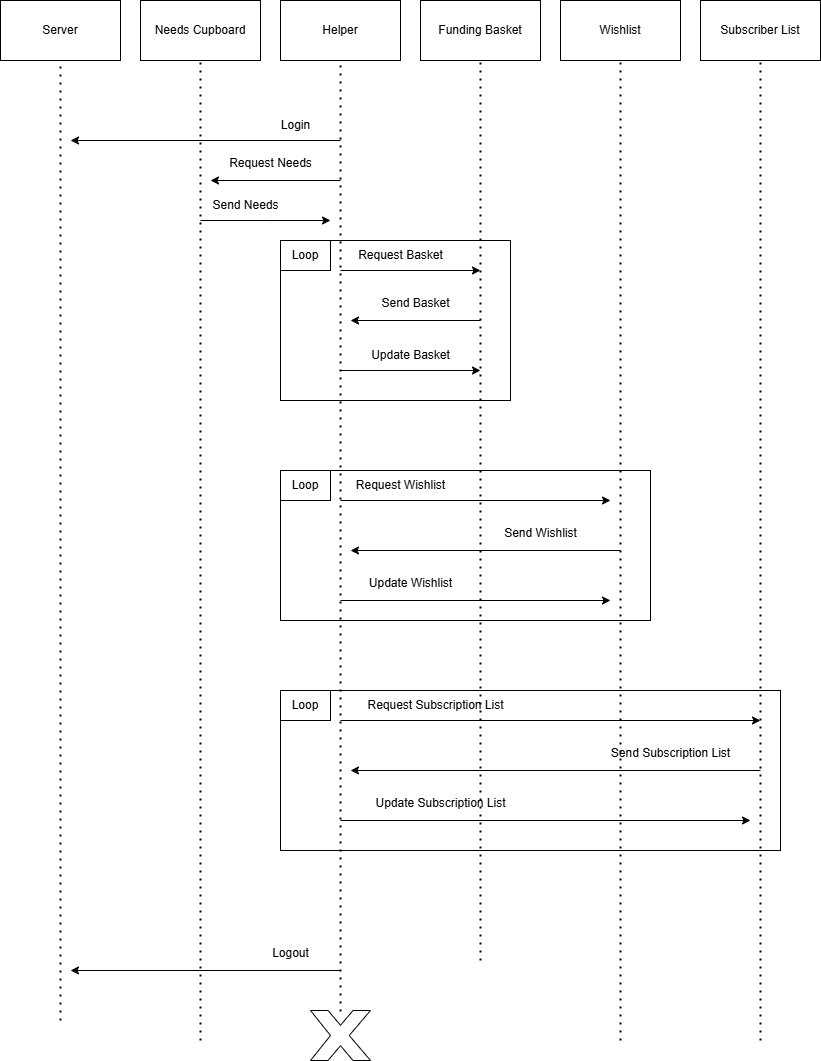

The diagram above was exported from draw.io. Its source (the exported page's mxGraphModel, read from the mxfile embedded in the PNG):
<mxGraphModel dx="1434" dy="746" grid="1" gridSize="10" guides="1" tooltips="1" connect="1" arrows="1" fold="1" page="0" pageScale="1" pageWidth="850" pageHeight="1100" math="0" shadow="0">
  <root>
    <mxCell id="0" />
    <mxCell id="1" parent="0" />
    <mxCell id="zE8UzghMA3aOMa-3uEfD-1" value="Needs Cupboard" style="rounded=0;whiteSpace=wrap;html=1;" parent="1" vertex="1">
      <mxGeometry x="290" y="260" width="120" height="60" as="geometry" />
    </mxCell>
    <mxCell id="zE8UzghMA3aOMa-3uEfD-2" value="Server" style="rounded=0;whiteSpace=wrap;html=1;" parent="1" vertex="1">
      <mxGeometry x="150" y="260" width="120" height="60" as="geometry" />
    </mxCell>
    <mxCell id="zE8UzghMA3aOMa-3uEfD-4" value="Helper" style="rounded=0;whiteSpace=wrap;html=1;" parent="1" vertex="1">
      <mxGeometry x="430" y="260" width="120" height="60" as="geometry" />
    </mxCell>
    <mxCell id="zE8UzghMA3aOMa-3uEfD-5" value="Funding Basket" style="rounded=0;whiteSpace=wrap;html=1;" parent="1" vertex="1">
      <mxGeometry x="570" y="260" width="120" height="60" as="geometry" />
    </mxCell>
    <mxCell id="zE8UzghMA3aOMa-3uEfD-6" value="Wishlist" style="rounded=0;whiteSpace=wrap;html=1;" parent="1" vertex="1">
      <mxGeometry x="710" y="260" width="120" height="60" as="geometry" />
    </mxCell>
    <mxCell id="zE8UzghMA3aOMa-3uEfD-7" value="Subscriber List" style="rounded=0;whiteSpace=wrap;html=1;" parent="1" vertex="1">
      <mxGeometry x="850" y="260" width="120" height="60" as="geometry" />
    </mxCell>
    <mxCell id="zE8UzghMA3aOMa-3uEfD-9" value="" style="endArrow=none;dashed=1;html=1;dashPattern=1 3;strokeWidth=2;rounded=0;entryX=0.5;entryY=1;entryDx=0;entryDy=0;" parent="1" target="zE8UzghMA3aOMa-3uEfD-2" edge="1">
      <mxGeometry width="50" height="50" relative="1" as="geometry">
        <mxPoint x="210" y="1280" as="sourcePoint" />
        <mxPoint x="80" y="90" as="targetPoint" />
      </mxGeometry>
    </mxCell>
    <mxCell id="zE8UzghMA3aOMa-3uEfD-12" value="" style="endArrow=none;dashed=1;html=1;dashPattern=1 3;strokeWidth=2;rounded=0;entryX=0.5;entryY=1;entryDx=0;entryDy=0;" parent="1" target="zE8UzghMA3aOMa-3uEfD-1" edge="1">
      <mxGeometry width="50" height="50" relative="1" as="geometry">
        <mxPoint x="350" y="1300" as="sourcePoint" />
        <mxPoint x="90" y="100" as="targetPoint" />
      </mxGeometry>
    </mxCell>
    <mxCell id="zE8UzghMA3aOMa-3uEfD-28" value="" style="endArrow=none;dashed=1;html=1;dashPattern=1 3;strokeWidth=2;rounded=0;entryX=0.5;entryY=1;entryDx=0;entryDy=0;" parent="1" target="zE8UzghMA3aOMa-3uEfD-4" edge="1">
      <mxGeometry width="50" height="50" relative="1" as="geometry">
        <mxPoint x="490" y="1271" as="sourcePoint" />
        <mxPoint x="460" y="270" as="targetPoint" />
      </mxGeometry>
    </mxCell>
    <mxCell id="zE8UzghMA3aOMa-3uEfD-30" value="" style="endArrow=none;dashed=1;html=1;dashPattern=1 3;strokeWidth=2;rounded=0;entryX=0.5;entryY=1;entryDx=0;entryDy=0;" parent="1" target="zE8UzghMA3aOMa-3uEfD-6" edge="1">
      <mxGeometry width="50" height="50" relative="1" as="geometry">
        <mxPoint x="770" y="1300" as="sourcePoint" />
        <mxPoint x="100" y="110" as="targetPoint" />
      </mxGeometry>
    </mxCell>
    <mxCell id="zE8UzghMA3aOMa-3uEfD-31" value="" style="endArrow=none;dashed=1;html=1;dashPattern=1 3;strokeWidth=2;rounded=0;entryX=0.5;entryY=1;entryDx=0;entryDy=0;" parent="1" target="zE8UzghMA3aOMa-3uEfD-7" edge="1">
      <mxGeometry width="50" height="50" relative="1" as="geometry">
        <mxPoint x="910" y="1300" as="sourcePoint" />
        <mxPoint x="110" y="120" as="targetPoint" />
      </mxGeometry>
    </mxCell>
    <mxCell id="zE8UzghMA3aOMa-3uEfD-32" value="" style="endArrow=classic;html=1;rounded=0;" parent="1" edge="1">
      <mxGeometry width="50" height="50" relative="1" as="geometry">
        <mxPoint x="490" y="400" as="sourcePoint" />
        <mxPoint x="220" y="400" as="targetPoint" />
      </mxGeometry>
    </mxCell>
    <mxCell id="zE8UzghMA3aOMa-3uEfD-33" value="Login" style="text;html=1;align=center;verticalAlign=middle;resizable=0;points=[];autosize=1;strokeColor=none;fillColor=none;" parent="1" vertex="1">
      <mxGeometry x="420" y="370" width="50" height="30" as="geometry" />
    </mxCell>
    <mxCell id="zE8UzghMA3aOMa-3uEfD-34" value="" style="endArrow=classic;html=1;rounded=0;" parent="1" edge="1">
      <mxGeometry width="50" height="50" relative="1" as="geometry">
        <mxPoint x="490" y="440" as="sourcePoint" />
        <mxPoint x="360" y="440" as="targetPoint" />
      </mxGeometry>
    </mxCell>
    <mxCell id="zE8UzghMA3aOMa-3uEfD-35" value="Request Needs" style="text;html=1;align=center;verticalAlign=middle;resizable=0;points=[];autosize=1;strokeColor=none;fillColor=none;" parent="1" vertex="1">
      <mxGeometry x="370" y="408" width="100" height="30" as="geometry" />
    </mxCell>
    <mxCell id="zE8UzghMA3aOMa-3uEfD-36" value="" style="endArrow=classic;html=1;rounded=0;" parent="1" edge="1">
      <mxGeometry width="50" height="50" relative="1" as="geometry">
        <mxPoint x="350" y="480" as="sourcePoint" />
        <mxPoint x="480" y="480" as="targetPoint" />
        <Array as="points">
          <mxPoint x="420" y="480" />
        </Array>
      </mxGeometry>
    </mxCell>
    <mxCell id="zE8UzghMA3aOMa-3uEfD-37" value="Send Needs" style="text;html=1;align=center;verticalAlign=middle;resizable=0;points=[];autosize=1;strokeColor=none;fillColor=none;" parent="1" vertex="1">
      <mxGeometry x="350" y="450" width="90" height="30" as="geometry" />
    </mxCell>
    <mxCell id="zE8UzghMA3aOMa-3uEfD-38" value="" style="endArrow=classic;html=1;rounded=0;" parent="1" edge="1">
      <mxGeometry width="50" height="50" relative="1" as="geometry">
        <mxPoint x="490" y="530" as="sourcePoint" />
        <mxPoint x="630" y="530" as="targetPoint" />
      </mxGeometry>
    </mxCell>
    <mxCell id="zE8UzghMA3aOMa-3uEfD-39" value="Request Basket" style="text;html=1;align=center;verticalAlign=middle;resizable=0;points=[];autosize=1;strokeColor=none;fillColor=none;" parent="1" vertex="1">
      <mxGeometry x="495" y="500" width="110" height="30" as="geometry" />
    </mxCell>
    <mxCell id="zE8UzghMA3aOMa-3uEfD-40" value="" style="endArrow=classic;html=1;rounded=0;" parent="1" edge="1">
      <mxGeometry width="50" height="50" relative="1" as="geometry">
        <mxPoint x="630" y="580" as="sourcePoint" />
        <mxPoint x="500" y="580" as="targetPoint" />
      </mxGeometry>
    </mxCell>
    <mxCell id="zE8UzghMA3aOMa-3uEfD-41" value="Send Basket" style="text;html=1;align=center;verticalAlign=middle;resizable=0;points=[];autosize=1;strokeColor=none;fillColor=none;" parent="1" vertex="1">
      <mxGeometry x="520" y="548" width="90" height="30" as="geometry" />
    </mxCell>
    <mxCell id="zE8UzghMA3aOMa-3uEfD-42" value="" style="endArrow=classic;html=1;rounded=0;" parent="1" edge="1">
      <mxGeometry width="50" height="50" relative="1" as="geometry">
        <mxPoint x="490" y="630" as="sourcePoint" />
        <mxPoint x="630" y="630" as="targetPoint" />
      </mxGeometry>
    </mxCell>
    <mxCell id="zE8UzghMA3aOMa-3uEfD-43" value="Update Basket" style="text;html=1;align=center;verticalAlign=middle;resizable=0;points=[];autosize=1;strokeColor=none;fillColor=none;" parent="1" vertex="1">
      <mxGeometry x="510" y="600" width="100" height="30" as="geometry" />
    </mxCell>
    <mxCell id="zE8UzghMA3aOMa-3uEfD-44" value="" style="rounded=0;whiteSpace=wrap;html=1;fillColor=none;" parent="1" vertex="1">
      <mxGeometry x="430" y="500" width="230" height="160" as="geometry" />
    </mxCell>
    <mxCell id="zE8UzghMA3aOMa-3uEfD-45" value="Loop" style="rounded=0;whiteSpace=wrap;html=1;" parent="1" vertex="1">
      <mxGeometry x="430" y="500" width="50" height="30" as="geometry" />
    </mxCell>
    <mxCell id="zE8UzghMA3aOMa-3uEfD-47" value="" style="endArrow=classic;html=1;rounded=0;" parent="1" edge="1">
      <mxGeometry width="50" height="50" relative="1" as="geometry">
        <mxPoint x="490" y="760" as="sourcePoint" />
        <mxPoint x="760" y="760" as="targetPoint" />
      </mxGeometry>
    </mxCell>
    <mxCell id="zE8UzghMA3aOMa-3uEfD-48" value="Request Wishlist" style="text;html=1;align=center;verticalAlign=middle;resizable=0;points=[];autosize=1;strokeColor=none;fillColor=none;" parent="1" vertex="1">
      <mxGeometry x="495" y="730" width="110" height="30" as="geometry" />
    </mxCell>
    <mxCell id="zE8UzghMA3aOMa-3uEfD-49" value="" style="endArrow=classic;html=1;rounded=0;" parent="1" edge="1">
      <mxGeometry width="50" height="50" relative="1" as="geometry">
        <mxPoint x="770" y="810" as="sourcePoint" />
        <mxPoint x="500" y="810" as="targetPoint" />
      </mxGeometry>
    </mxCell>
    <mxCell id="zE8UzghMA3aOMa-3uEfD-50" value="Send Wishlist" style="text;html=1;align=center;verticalAlign=middle;resizable=0;points=[];autosize=1;strokeColor=none;fillColor=none;" parent="1" vertex="1">
      <mxGeometry x="640" y="778" width="100" height="30" as="geometry" />
    </mxCell>
    <mxCell id="zE8UzghMA3aOMa-3uEfD-51" value="" style="endArrow=classic;html=1;rounded=0;" parent="1" edge="1">
      <mxGeometry width="50" height="50" relative="1" as="geometry">
        <mxPoint x="490" y="860" as="sourcePoint" />
        <mxPoint x="760" y="860" as="targetPoint" />
      </mxGeometry>
    </mxCell>
    <mxCell id="zE8UzghMA3aOMa-3uEfD-52" value="Update Wishlist" style="text;html=1;align=center;verticalAlign=middle;resizable=0;points=[];autosize=1;strokeColor=none;fillColor=none;" parent="1" vertex="1">
      <mxGeometry x="505" y="828" width="110" height="30" as="geometry" />
    </mxCell>
    <mxCell id="zE8UzghMA3aOMa-3uEfD-54" value="Loop" style="rounded=0;whiteSpace=wrap;html=1;" parent="1" vertex="1">
      <mxGeometry x="430" y="730" width="50" height="30" as="geometry" />
    </mxCell>
    <mxCell id="zE8UzghMA3aOMa-3uEfD-57" value="" style="endArrow=none;dashed=1;html=1;dashPattern=1 3;strokeWidth=2;rounded=0;entryX=0.5;entryY=1;entryDx=0;entryDy=0;" parent="1" target="zE8UzghMA3aOMa-3uEfD-5" edge="1">
      <mxGeometry width="50" height="50" relative="1" as="geometry">
        <mxPoint x="630" y="1220" as="sourcePoint" />
        <mxPoint x="460" y="400" as="targetPoint" />
      </mxGeometry>
    </mxCell>
    <mxCell id="zE8UzghMA3aOMa-3uEfD-60" value="" style="whiteSpace=wrap;html=1;aspect=;imageAspect=0;fillColor=none;" parent="1" vertex="1">
      <mxGeometry x="430" y="730" width="370" height="150" as="geometry" />
    </mxCell>
    <mxCell id="zE8UzghMA3aOMa-3uEfD-69" value="" style="endArrow=classic;html=1;rounded=0;" parent="1" edge="1">
      <mxGeometry width="50" height="50" relative="1" as="geometry">
        <mxPoint x="490" y="980" as="sourcePoint" />
        <mxPoint x="910" y="980" as="targetPoint" />
      </mxGeometry>
    </mxCell>
    <mxCell id="zE8UzghMA3aOMa-3uEfD-70" value="Request Subscription List" style="text;html=1;align=center;verticalAlign=middle;resizable=0;points=[];autosize=1;strokeColor=none;fillColor=none;" parent="1" vertex="1">
      <mxGeometry x="505" y="950" width="160" height="30" as="geometry" />
    </mxCell>
    <mxCell id="zE8UzghMA3aOMa-3uEfD-71" value="" style="endArrow=classic;html=1;rounded=0;" parent="1" edge="1">
      <mxGeometry width="50" height="50" relative="1" as="geometry">
        <mxPoint x="910" y="1030" as="sourcePoint" />
        <mxPoint x="500" y="1030" as="targetPoint" />
      </mxGeometry>
    </mxCell>
    <mxCell id="zE8UzghMA3aOMa-3uEfD-72" value="Send Subscription List" style="text;html=1;align=center;verticalAlign=middle;resizable=0;points=[];autosize=1;strokeColor=none;fillColor=none;" parent="1" vertex="1">
      <mxGeometry x="750" y="998" width="140" height="30" as="geometry" />
    </mxCell>
    <mxCell id="zE8UzghMA3aOMa-3uEfD-73" value="" style="endArrow=classic;html=1;rounded=0;" parent="1" edge="1">
      <mxGeometry width="50" height="50" relative="1" as="geometry">
        <mxPoint x="490" y="1080" as="sourcePoint" />
        <mxPoint x="900" y="1080" as="targetPoint" />
      </mxGeometry>
    </mxCell>
    <mxCell id="zE8UzghMA3aOMa-3uEfD-74" value="Update Subscription List" style="text;html=1;align=center;verticalAlign=middle;resizable=0;points=[];autosize=1;strokeColor=none;fillColor=none;" parent="1" vertex="1">
      <mxGeometry x="515" y="1048" width="150" height="30" as="geometry" />
    </mxCell>
    <mxCell id="zE8UzghMA3aOMa-3uEfD-75" value="" style="rounded=0;whiteSpace=wrap;html=1;fillColor=none;" parent="1" vertex="1">
      <mxGeometry x="430" y="950" width="500" height="160" as="geometry" />
    </mxCell>
    <mxCell id="zE8UzghMA3aOMa-3uEfD-76" value="Loop" style="rounded=0;whiteSpace=wrap;html=1;" parent="1" vertex="1">
      <mxGeometry x="430" y="950" width="50" height="30" as="geometry" />
    </mxCell>
    <mxCell id="zE8UzghMA3aOMa-3uEfD-79" value="" style="endArrow=classic;html=1;rounded=0;" parent="1" edge="1">
      <mxGeometry width="50" height="50" relative="1" as="geometry">
        <mxPoint x="490" y="1230" as="sourcePoint" />
        <mxPoint x="220" y="1230" as="targetPoint" />
      </mxGeometry>
    </mxCell>
    <mxCell id="zE8UzghMA3aOMa-3uEfD-80" value="Logout" style="text;html=1;align=center;verticalAlign=middle;resizable=0;points=[];autosize=1;strokeColor=none;fillColor=none;" parent="1" vertex="1">
      <mxGeometry x="410" y="1198" width="60" height="30" as="geometry" />
    </mxCell>
    <mxCell id="mY9lJRtKFntPv0N4L62t-5" value="" style="verticalLabelPosition=bottom;verticalAlign=top;html=1;shape=mxgraph.basic.x" parent="1" vertex="1">
      <mxGeometry x="460" y="1270" width="60" height="50" as="geometry" />
    </mxCell>
  </root>
</mxGraphModel>